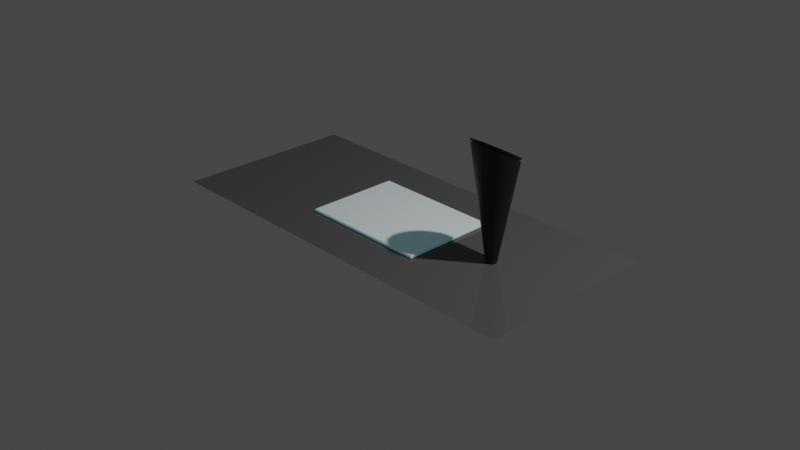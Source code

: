 # Source: blend.blend  (saved by Blender 3.6.13; exported with 4.5.12 LTS)
import bpy
from mathutils import Matrix  # noqa: F401  (used for matrix-valued properties, if any)

bpy.ops.wm.read_factory_settings(use_empty=True)
scene = bpy.context.scene
scene.name = 'Scene'

# ---- collections
col_collection = bpy.data.collections.new('Collection'); scene.collection.children.link(col_collection)

# ---- materials (node trees are filled in below, after node groups)
mat_x = bpy.data.materials.new('マテリアル')
mat_button = bpy.data.materials.new('button')
mat_x_1 = bpy.data.materials.new('棒')

# ---- node groups
ng_auto_smooth = bpy.data.node_groups.new('Auto Smooth', 'GeometryNodeTree')
_s = ng_auto_smooth.interface.new_socket(name='Geometry', in_out='OUTPUT', socket_type='NodeSocketGeometry')
_s = ng_auto_smooth.interface.new_socket(name='Geometry', in_out='INPUT', socket_type='NodeSocketGeometry')
_s = ng_auto_smooth.interface.new_socket(name='Angle', in_out='INPUT', socket_type='NodeSocketFloat')
_s.subtype = 'ANGLE'
_s.min_value = 0.0
_s.max_value = 3.142
ng_auto_smooth.is_modifier = True
_N = ng_auto_smooth.nodes; _L = ng_auto_smooth.links
n0 = _N.new('NodeGroupOutput'); n0.name = 'Group Output'; n0.location = (480, -100)
n1 = _N.new('NodeGroupInput'); n1.name = 'Group Input'; n1.location = (-420, -300)
n2 = _N.new('NodeGroupInput'); n2.name = 'Group Input.001'; n2.location = (-60, -100)
n3 = _N.new('GeometryNodeSetShadeSmooth'); n3.name = 'Set Shade Smooth'; n3.location = (120, -100)
n3.domain = 'EDGE'
n4 = _N.new('GeometryNodeSetShadeSmooth'); n4.name = 'Set Shade Smooth.001'; n4.location = (300, -100)
n5 = _N.new('GeometryNodeInputMeshEdgeAngle'); n5.name = 'Edge Angle'; n5.location = (-420, -220)
n6 = _N.new('GeometryNodeInputEdgeSmooth'); n6.name = 'Is Edge Smooth'; n6.location = (-60, -160)
n7 = _N.new('GeometryNodeInputShadeSmooth'); n7.name = 'Is Face Smooth'; n7.location = (-240, -340)
n8 = _N.new('FunctionNodeBooleanMath'); n8.name = 'Boolean Math'; n8.location = (-60, -220)
n9 = _N.new('FunctionNodeCompare'); n9.name = 'Compare'; n9.location = (-240, -180)
n9.operation = 'LESS_EQUAL'
_L.new(n5.outputs[0], n9.inputs[0])
_L.new(n4.outputs[0], n0.inputs[0])
_L.new(n1.outputs[1], n9.inputs[1])
_L.new(n9.outputs[0], n8.inputs[0])
_L.new(n7.outputs[0], n8.inputs[1])
_L.new(n2.outputs[0], n3.inputs[0])
_L.new(n6.outputs[0], n3.inputs[1])
_L.new(n3.outputs[0], n4.inputs[0])
_L.new(n8.outputs[0], n3.inputs[2])
n0.is_active_output = True

# ---- material node trees
mat_x.use_nodes = True; mat_x.node_tree.nodes.clear()
_N = mat_x.node_tree.nodes; _L = mat_x.node_tree.links
n0 = _N.new('ShaderNodeBsdfPrincipled'); n0.name = 'プリンシプルBSDF'; n0.location = (10, 300)
n0.distribution = 'GGX'
n0.subsurface_method = 'RANDOM_WALK_SKIN'
n0.inputs[0].default_value = (0.08001, 0.08001, 0.08001, 1.0)
n0.inputs[2].default_value = 0.0
n0.inputs[3].default_value = 1.45
n0.inputs[27].default_value = (0.0, 0.0, 0.0, 1.0)
n0.inputs[28].default_value = 1.0
n1 = _N.new('ShaderNodeOutputMaterial'); n1.name = 'マテリアル出力'; n1.location = (300, 300)
_L.new(n0.outputs[0], n1.inputs[0])
n1.is_active_output = True
mat_button.use_nodes = True; mat_button.node_tree.nodes.clear()
_N = mat_button.node_tree.nodes; _L = mat_button.node_tree.links
n0 = _N.new('ShaderNodeBsdfPrincipled'); n0.name = 'プリンシプルBSDF'; n0.location = (10, 300)
n0.distribution = 'GGX'
n0.subsurface_method = 'RANDOM_WALK_SKIN'
n0.inputs[3].default_value = 1.45
n0.inputs[27].default_value = (0.01144, 0.04937, 0.05779, 1.0)
n0.inputs[28].default_value = 1.0
n1 = _N.new('ShaderNodeOutputMaterial'); n1.name = 'マテリアル出力'; n1.location = (300, 300)
_L.new(n0.outputs[0], n1.inputs[0])
n1.is_active_output = True
mat_x_1.use_nodes = True; mat_x_1.node_tree.nodes.clear()
_N = mat_x_1.node_tree.nodes; _L = mat_x_1.node_tree.links
n0 = _N.new('ShaderNodeBsdfPrincipled'); n0.name = 'プリンシプルBSDF'; n0.location = (10, 300)
n0.distribution = 'GGX'
n0.subsurface_method = 'RANDOM_WALK_SKIN'
n0.inputs[0].default_value = (0.01222, 0.01222, 0.01222, 1.0)
n0.inputs[3].default_value = 1.45
n0.inputs[27].default_value = (0.0, 0.0, 0.0, 1.0)
n0.inputs[28].default_value = 1.0
n1 = _N.new('ShaderNodeOutputMaterial'); n1.name = 'マテリアル出力'; n1.location = (300, 300)
_L.new(n0.outputs[0], n1.inputs[0])
n1.is_active_output = True

# ---- world
world_world = bpy.data.worlds.new('World'); scene.world = world_world
world_world.use_nodes = True; world_world.node_tree.nodes.clear()
_N = world_world.node_tree.nodes; _L = world_world.node_tree.links
n0 = _N.new('ShaderNodeOutputWorld'); n0.name = 'World Output'; n0.location = (300, 300)
n1 = _N.new('ShaderNodeBackground'); n1.name = 'Background'; n1.location = (10, 300)
n1.inputs[0].default_value = (0.05088, 0.05088, 0.05088, 1.0)
_L.new(n1.outputs[0], n0.inputs[0])
n0.is_active_output = True
world_world.color = (0.05088, 0.05088, 0.05088)
world_world.use_sun_shadow = False
world_world.sun_shadow_jitter_overblur = 0.0

# ---- cameras
cam_camera = bpy.data.cameras.new('Camera')
cam_camera.clip_end = 100.0
cam_camera.ortho_scale = 7.314

# ---- lights
light_light = bpy.data.lights.new('Light', 'POINT')
light_light.transmission_factor = 0.0
light_light.energy = 1000.0
light_light.shadow_soft_size = 0.1
light_light.shadow_maximum_resolution = 0.006
light_light.use_absolute_resolution = True

# ---- meshes
me_x = bpy.data.meshes.new('平面')
me_x.from_pydata([(-1.0, -1.0, 0.0), (1.0, -1.0, 0.0), (-1.0, 1.0, 0.0), (1.0, 1.0, 0.0)], [], [(0, 1, 3, 2)])
_uv = me_x.uv_layers.new(name='UVマップ')
_uv.uv.foreach_set('vector', [0.0, 0.0, 1.0, 0.0, 1.0, 1.0, 0.0, 1.0])
me_x.materials.append(mat_x)
me_x.update()
me_x_1 = bpy.data.meshes.new('立方体')
me_x_1.from_pydata([(-1.0, -1.0, -1.0), (-1.0, 1.0, -1.672), (1.0, -1.0, -1.0), (1.0, 1.0, -1.0), (-0.9749, -0.9749, 1.0), (-1.0, -1.0, 0.3026), (-0.9875, -0.9875, 0.9875), (-0.9749, 0.9749, 1.0), (-1.0, 1.0, 0.3026), (-0.9875, 0.9875, 0.9875), (0.9749, -0.9749, 1.0), (1.0, -1.0, 0.3026), (0.9875, -0.9875, 0.9875), (0.9749, 0.9749, 1.0), (1.0, 1.0, 0.3026), (0.9875, 0.9875, 0.9875)], [], [(13, 7, 4, 10), (3, 14, 11, 2), (0, 5, 8, 1), (1, 3, 2, 0), (1, 8, 14, 3), (4, 7, 9, 6), (6, 9, 8, 5), (7, 13, 15, 9), (9, 15, 14, 8), (13, 10, 12, 15), (15, 12, 11, 14), (10, 4, 6, 12), (12, 6, 5, 11), (2, 11, 5, 0)])
_uv = me_x_1.uv_layers.new(name='UVマップ')
_uv.uv.foreach_set('vector', [0.6281, 0.5031, 0.8719, 0.5031, 0.8719, 0.7469, 0.6281, 0.7469, 0.375, 0.5, 0.6219, 0.5, 0.6219, 0.75, 0.375, 0.75, 0.375, 0.0, 0.6219, 0.0, 0.6219, 0.25, 0.375, 0.25, 0.125, 0.5, 0.375, 0.5, 0.375, 0.75, 0.125, 0.75, 0.375, 0.25, 0.6219, 0.25, 0.6219, 0.5, 0.375, 0.5, 0.8719, 0.7469, 0.8719, 0.5031, 0.875, 0.5016, 0.875, 0.7484, 0.625, 0.001567, 0.625, 0.2484, 0.6219, 0.25, 0.6219, 0.0, 0.8719, 0.5031, 0.6281, 0.5031, 0.6266, 0.5, 0.8734, 0.5, 0.625, 0.2516, 0.625, 0.4984, 0.6219, 0.5, 0.6219, 0.25, 0.6281, 0.5031, 0.6281, 0.7469, 0.625, 0.7484, 0.625, 0.5016, 0.625, 0.5016, 0.625, 0.7484, 0.6219, 0.75, 0.6219, 0.5, 0.6281, 0.7469, 0.8719, 0.7469, 0.8734, 0.75, 0.6266, 0.75, 0.625, 0.7516, 0.625, 0.9984, 0.6219, 1.0, 0.6219, 0.75, 0.375, 0.75, 0.6219, 0.75, 0.6219, 1.0, 0.375, 1.0])
me_x_1.materials.append(mat_button)
me_x_1.update()
me_x_2 = bpy.data.meshes.new('円柱')
me_x_2.from_pydata([(-3.994e-07, 0.1624, -1.0), (-1.271e-07, 0.6137, 1.906), (0.03168, 0.1593, -1.0), (0.1394, 0.6019, 1.913), (0.06214, 0.15, -1.0), (0.2734, 0.567, 1.933), (0.09022, 0.135, -1.0), (0.3969, 0.5103, 1.967), (0.1148, 0.1148, -1.0), (0.5052, 0.434, 2.013), (0.135, 0.09022, -1.0), (0.594, 0.341, 2.068), (0.15, 0.06214, -1.0), (0.66, 0.2349, 2.131), (0.1593, 0.03168, -1.0), (0.7007, 0.1197, 2.2), (0.1624, -1.914e-09, -1.0), (0.7144, -3.672e-07, 2.271), (0.1593, -0.03168, -1.0), (0.7007, -0.1197, 2.343), (0.15, -0.06214, -1.0), (0.66, -0.2349, 2.411), (0.135, -0.09022, -1.0), (0.594, -0.341, 2.475), (0.1148, -0.1148, -1.0), (0.5052, -0.434, 2.53), (0.09022, -0.135, -1.0), (0.3969, -0.5103, 2.575), (0.06214, -0.15, -1.0), (0.2734, -0.567, 2.609), (0.03168, -0.1593, -1.0), (0.1394, -0.6019, 2.63), (-3.994e-07, -0.1624, -1.0), (-1.271e-07, -0.6137, 2.637), (-0.03168, -0.1593, -1.0), (-0.1394, -0.6019, 2.63), (-0.06214, -0.15, -1.0), (-0.2734, -0.567, 2.609), (-0.09022, -0.135, -1.0), (-0.3969, -0.5103, 2.575), (-0.1148, -0.1148, -1.0), (-0.5052, -0.434, 2.53), (-0.135, -0.09022, -1.0), (-0.594, -0.341, 2.475), (-0.15, -0.06214, -1.0), (-0.66, -0.2349, 2.411), (-0.1593, -0.03168, -1.0), (-0.7007, -0.1197, 2.343), (-0.1624, -1.914e-09, -1.0), (-0.7144, -3.672e-07, 2.271), (-0.1593, 0.03168, -1.0), (-0.7007, 0.1197, 2.2), (-0.15, 0.06214, -1.0), (-0.66, 0.2349, 2.131), (-0.135, 0.09022, -1.0), (-0.594, 0.341, 2.068), (-0.1148, 0.1148, -1.0), (-0.5052, 0.434, 2.013), (-0.09022, 0.135, -1.0), (-0.3969, 0.5103, 1.967), (-0.06214, 0.15, -1.0), (-0.2734, 0.567, 1.933), (-0.03168, 0.1593, -1.0), (-0.1394, 0.6019, 1.913), (-1.317e-07, 0.6061, 1.856), (-1.362e-07, 0.5986, 1.809), (0.1358, 0.5871, 1.815), (0.1375, 0.5944, 1.863), (0.2663, 0.5531, 1.835), (0.2698, 0.5599, 1.884), (0.3867, 0.4977, 1.868), (0.3917, 0.5039, 1.917), (0.4921, 0.4233, 1.912), (0.4985, 0.4285, 1.962), (0.5787, 0.3326, 1.966), (0.5862, 0.3367, 2.016), (0.6431, 0.2291, 2.027), (0.6513, 0.2319, 2.078), (0.6827, 0.1168, 2.094), (0.6914, 0.1182, 2.145), (0.6962, -3.552e-07, 2.163), (0.7049, -3.609e-07, 2.215), (0.6829, -0.1168, 2.233), (0.6912, -0.1182, 2.284), (0.6434, -0.2292, 2.3), (0.651, -0.2318, 2.351), (0.5791, -0.3328, 2.361), (0.5858, -0.3365, 2.413), (0.4925, -0.4236, 2.416), (0.4981, -0.4282, 2.466), (0.387, -0.4982, 2.46), (0.3914, -0.5035, 2.511), (0.2666, -0.5536, 2.493), (0.2696, -0.5594, 2.543), (0.1359, -0.5877, 2.513), (0.1374, -0.5938, 2.564), (-1.358e-07, -0.5992, 2.52), (-1.321e-07, -0.6055, 2.571), (-0.1359, -0.5877, 2.513), (-0.1374, -0.5938, 2.564), (-0.2666, -0.5536, 2.493), (-0.2696, -0.5594, 2.543), (-0.387, -0.4982, 2.46), (-0.3914, -0.5035, 2.511), (-0.4925, -0.4236, 2.416), (-0.4982, -0.4282, 2.466), (-0.5791, -0.3328, 2.361), (-0.5858, -0.3365, 2.413), (-0.6434, -0.2292, 2.3), (-0.651, -0.2318, 2.351), (-0.6829, -0.1168, 2.233), (-0.6912, -0.1182, 2.284), (-0.6962, -3.552e-07, 2.163), (-0.7049, -3.609e-07, 2.215), (-0.6827, 0.1168, 2.094), (-0.6914, 0.1182, 2.145), (-0.6431, 0.2291, 2.027), (-0.6513, 0.2319, 2.078), (-0.5787, 0.3326, 1.966), (-0.5862, 0.3367, 2.016), (-0.4921, 0.4233, 1.912), (-0.4985, 0.4285, 1.962), (-0.3867, 0.4977, 1.868), (-0.3917, 0.5039, 1.917), (-0.2663, 0.5531, 1.835), (-0.2698, 0.5599, 1.884), (-0.1358, 0.5871, 1.815), (-0.1375, 0.5944, 1.863), (-0.1272, 0.5501, 1.839), (-0.1289, 0.5569, 1.884), (-1.836e-07, 0.5678, 1.877), (-1.878e-07, 0.5609, 1.833), (-0.2495, 0.5182, 1.858), (-0.2528, 0.5246, 1.903), (-0.3623, 0.4663, 1.888), (-0.367, 0.4721, 1.934), (-0.4611, 0.3966, 1.93), (-0.4671, 0.4015, 1.976), (-0.5422, 0.3116, 1.98), (-0.5492, 0.3155, 2.027), (-0.6025, 0.2147, 2.037), (-0.6102, 0.2173, 2.085), (-0.6397, 0.1094, 2.1), (-0.6478, 0.1108, 2.148), (-0.6523, -3.571e-07, 2.165), (-0.6604, -3.624e-07, 2.213), (-0.6398, -0.1095, 2.23), (-0.6476, -0.1107, 2.278), (-0.6028, -0.2147, 2.293), (-0.61, -0.2172, 2.341), (-0.5426, -0.3118, 2.351), (-0.5489, -0.3153, 2.398), (-0.4615, -0.3969, 2.401), (-0.4667, -0.4012, 2.449), (-0.3626, -0.4667, 2.443), (-0.3667, -0.4717, 2.49), (-0.2498, -0.5187, 2.474), (-0.2525, -0.5241, 2.521), (-0.1273, -0.5506, 2.493), (-0.1287, -0.5564, 2.54), (-1.874e-07, -0.5614, 2.499), (-1.839e-07, -0.5673, 2.546), (0.1273, -0.5506, 2.493), (0.1287, -0.5564, 2.54), (0.2498, -0.5187, 2.474), (0.2525, -0.5241, 2.521), (0.3626, -0.4667, 2.443), (0.3667, -0.4717, 2.49), (0.4615, -0.3969, 2.401), (0.4667, -0.4012, 2.449), (0.5426, -0.3118, 2.351), (0.5489, -0.3153, 2.398), (0.6028, -0.2147, 2.293), (0.61, -0.2172, 2.341), (0.6398, -0.1095, 2.23), (0.6476, -0.1107, 2.278), (0.6523, -3.571e-07, 2.165), (0.6604, -3.624e-07, 2.213), (0.6397, 0.1094, 2.1), (0.6478, 0.1108, 2.148), (0.6025, 0.2147, 2.037), (0.6102, 0.2173, 2.085), (0.5422, 0.3116, 1.98), (0.5492, 0.3155, 2.027), (0.4611, 0.3966, 1.93), (0.4671, 0.4015, 1.976), (0.3623, 0.4663, 1.888), (0.367, 0.4721, 1.934), (0.2495, 0.5182, 1.858), (0.2528, 0.5246, 1.903), (0.1272, 0.5501, 1.839), (0.1289, 0.5569, 1.884)], [], [(62, 126, 65, 0), (4, 68, 70, 6), (6, 70, 72, 8), (8, 72, 74, 10), (10, 74, 76, 12), (12, 76, 78, 14), (14, 78, 80, 16), (16, 80, 82, 18), (18, 82, 84, 20), (20, 84, 86, 22), (22, 86, 88, 24), (24, 88, 90, 26), (26, 90, 92, 28), (28, 92, 94, 30), (30, 94, 96, 32), (32, 96, 98, 34), (34, 98, 100, 36), (36, 100, 102, 38), (38, 102, 104, 40), (40, 104, 106, 42), (42, 106, 108, 44), (44, 108, 110, 46), (46, 110, 112, 48), (48, 112, 114, 50), (50, 114, 116, 52), (52, 116, 118, 54), (54, 118, 120, 56), (56, 120, 122, 58), (58, 122, 124, 60), (60, 124, 126, 62), (3, 1, 63, 61, 59, 57, 55, 53, 51, 49, 47, 45, 43, 41, 39, 37, 35, 33, 31, 29, 27, 25, 23, 21, 19, 17, 15, 13, 11, 9, 7, 5), (0, 65, 66, 2), (0, 2, 4, 6, 8, 10, 12, 14, 16, 18, 20, 22, 24, 26, 28, 30, 32, 34, 36, 38, 40, 42, 44, 46, 48, 50, 52, 54, 56, 58, 60, 62), (2, 66, 68, 4), (125, 61, 63, 127), (123, 59, 61, 125), (121, 57, 59, 123), (119, 55, 57, 121), (117, 53, 55, 119), (115, 51, 53, 117), (113, 49, 51, 115), (111, 47, 49, 113), (109, 45, 47, 111), (107, 43, 45, 109), (105, 41, 43, 107), (103, 39, 41, 105), (101, 37, 39, 103), (99, 35, 37, 101), (97, 33, 35, 99), (95, 31, 33, 97), (93, 29, 31, 95), (91, 27, 29, 93), (89, 25, 27, 91), (87, 23, 25, 89), (85, 21, 23, 87), (83, 19, 21, 85), (81, 17, 19, 83), (79, 15, 17, 81), (77, 13, 15, 79), (75, 11, 13, 77), (73, 9, 11, 75), (71, 7, 9, 73), (69, 5, 7, 71), (67, 3, 5, 69), (64, 1, 3, 67), (79, 81, 177, 179), (116, 114, 142, 140), (97, 99, 159, 161), (115, 117, 141, 143), (82, 80, 176, 174), (100, 98, 158, 156), (81, 83, 175, 177), (118, 116, 140, 138), (99, 101, 157, 159), (117, 119, 139, 141), (84, 82, 174, 172), (66, 65, 131, 190), (102, 100, 156, 154), (83, 85, 173, 175), (64, 67, 191, 130), (120, 118, 138, 136), (101, 103, 155, 157), (68, 66, 190, 188), (119, 121, 137, 139), (86, 84, 172, 170), (67, 69, 189, 191), (104, 102, 154, 152), (85, 87, 171, 173), (122, 120, 136, 134), (103, 105, 153, 155), (70, 68, 188, 186), (121, 123, 135, 137), (88, 86, 170, 168), (69, 71, 187, 189), (106, 104, 152, 150), (87, 89, 169, 171), (124, 122, 134, 132), (127, 63, 1, 64), (129, 130, 131, 128), (133, 129, 128, 132), (135, 133, 132, 134), (137, 135, 134, 136), (139, 137, 136, 138), (141, 139, 138, 140), (143, 141, 140, 142), (145, 143, 142, 144), (147, 145, 144, 146), (149, 147, 146, 148), (151, 149, 148, 150), (153, 151, 150, 152), (155, 153, 152, 154), (157, 155, 154, 156), (159, 157, 156, 158), (161, 159, 158, 160), (163, 161, 160, 162), (165, 163, 162, 164), (167, 165, 164, 166), (169, 167, 166, 168), (171, 169, 168, 170), (173, 171, 170, 172), (175, 173, 172, 174), (177, 175, 174, 176), (179, 177, 176, 178), (181, 179, 178, 180), (183, 181, 180, 182), (185, 183, 182, 184), (187, 185, 184, 186), (189, 187, 186, 188), (191, 189, 188, 190), (130, 191, 190, 131), (98, 96, 160, 158), (80, 78, 178, 176), (113, 115, 143, 145), (95, 97, 161, 163), (114, 112, 144, 142), (77, 79, 179, 181), (96, 94, 162, 160), (78, 76, 180, 178), (111, 113, 145, 147), (93, 95, 163, 165), (112, 110, 146, 144), (127, 64, 130, 129), (75, 77, 181, 183), (94, 92, 164, 162), (76, 74, 182, 180), (109, 111, 147, 149), (65, 126, 128, 131), (91, 93, 165, 167), (110, 108, 148, 146), (73, 75, 183, 185), (92, 90, 166, 164), (125, 127, 129, 133), (74, 72, 184, 182), (107, 109, 149, 151), (126, 124, 132, 128), (89, 91, 167, 169), (108, 106, 150, 148), (71, 73, 185, 187), (90, 88, 168, 166), (123, 125, 133, 135), (72, 70, 186, 184), (105, 107, 151, 153)])
me_x_2.polygons.foreach_set('use_smooth', [True] * 162)
_uv = me_x_2.uv_layers.new(name='UVマップ')
_uv.uv.foreach_set('vector', [0.03125, 0.5, 0.03125, 0.9833, 0.0, 0.9833, 0.0, 0.5, 0.9375, 0.5, 0.9375, 0.9833, 0.9062, 0.9833, 0.9062, 0.5, 0.9062, 0.5, 0.9062, 0.9833, 0.875, 0.9833, 0.875, 0.5, 0.875, 0.5, 0.875, 0.9833, 0.8437, 0.9833, 0.8438, 0.5, 0.8438, 0.5, 0.8438, 0.9833, 0.8125, 0.9833, 0.8125, 0.5, 0.8125, 0.5, 0.8125, 0.9833, 0.7812, 0.9834, 0.7812, 0.5, 0.7812, 0.5, 0.7812, 0.9834, 0.75, 0.9835, 0.75, 0.5, 0.75, 0.5, 0.75, 0.9835, 0.7188, 0.9836, 0.7188, 0.5, 0.7188, 0.5, 0.7188, 0.9836, 0.6875, 0.9836, 0.6875, 0.5, 0.6875, 0.5, 0.6875, 0.9836, 0.6562, 0.9837, 0.6562, 0.5, 0.6562, 0.5, 0.6562, 0.9837, 0.625, 0.9838, 0.625, 0.5, 0.625, 0.5, 0.625, 0.9838, 0.5938, 0.9839, 0.5938, 0.5, 0.5938, 0.5, 0.5938, 0.9839, 0.5625, 0.9839, 0.5625, 0.5, 0.5625, 0.5, 0.5625, 0.9839, 0.5312, 0.9839, 0.5312, 0.5, 0.5312, 0.5, 0.5312, 0.9839, 0.5, 0.9839, 0.5, 0.5, 0.5, 0.5, 0.5, 0.9839, 0.4688, 0.9839, 0.4688, 0.5, 0.4688, 0.5, 0.4688, 0.9839, 0.4375, 0.9839, 0.4375, 0.5, 0.4375, 0.5, 0.4375, 0.9839, 0.4062, 0.9839, 0.4062, 0.5, 0.4062, 0.5, 0.4062, 0.9839, 0.375, 0.9838, 0.375, 0.5, 0.375, 0.5, 0.375, 0.9838, 0.3438, 0.9837, 0.3438, 0.5, 0.3438, 0.5, 0.3438, 0.9837, 0.3125, 0.9836, 0.3125, 0.5, 0.3125, 0.5, 0.3125, 0.9836, 0.2812, 0.9836, 0.2812, 0.5, 0.2812, 0.5, 0.2812, 0.9836, 0.25, 0.9835, 0.25, 0.5, 0.25, 0.5, 0.25, 0.9835, 0.2188, 0.9834, 0.2188, 0.5, 0.2188, 0.5, 0.2188, 0.9834, 0.1875, 0.9833, 0.1875, 0.5, 0.1875, 0.5, 0.1875, 0.9833, 0.1562, 0.9833, 0.1562, 0.5, 0.1562, 0.5, 0.1562, 0.9833, 0.125, 0.9833, 0.125, 0.5, 0.125, 0.5, 0.125, 0.9833, 0.09375, 0.9833, 0.09375, 0.5, 0.09375, 0.5, 0.09375, 0.9833, 0.0625, 0.9833, 0.0625, 0.5, 0.0625, 0.5, 0.0625, 0.9833, 0.03125, 0.9833, 0.03125, 0.5, 0.2968, 0.4854, 0.25, 0.49, 0.2032, 0.4854, 0.1582, 0.4717, 0.1167, 0.4496, 0.08029, 0.4197, 0.05045, 0.3833, 0.02827, 0.3418, 0.01461, 0.2968, 0.01, 0.25, 0.01461, 0.2032, 0.02827, 0.1582, 0.05045, 0.1167, 0.08029, 0.08029, 0.1167, 0.05045, 0.1582, 0.02827, 0.2032, 0.01461, 0.25, 0.01, 0.2968, 0.01461, 0.3418, 0.02827, 0.3833, 0.05045, 0.4197, 0.08029, 0.4496, 0.1167, 0.4717, 0.1582, 0.4854, 0.2032, 0.49, 0.25, 0.4854, 0.2968, 0.4717, 0.3418, 0.4496, 0.3833, 0.4197, 0.4197, 0.3833, 0.4496, 0.3418, 0.4717, 1.0, 0.5, 1.0, 0.9833, 0.9688, 0.9833, 0.9688, 0.5, 0.75, 0.49, 0.7968, 0.4854, 0.8418, 0.4717, 0.8833, 0.4496, 0.9197, 0.4197, 0.9496, 0.3833, 0.9717, 0.3418, 0.9854, 0.2968, 0.99, 0.25, 0.9854, 0.2032, 0.9717, 0.1582, 0.9496, 0.1167, 0.9197, 0.08029, 0.8833, 0.05045, 0.8418, 0.02827, 0.7968, 0.01461, 0.75, 0.01, 0.7032, 0.01461, 0.6582, 0.02827, 0.6167, 0.05045, 0.5803, 0.08029, 0.5504, 0.1167, 0.5283, 0.1582, 0.5146, 0.2032, 0.51, 0.25, 0.5146, 0.2968, 0.5283, 0.3418, 0.5504, 0.3833, 0.5803, 0.4197, 0.6167, 0.4496, 0.6582, 0.4717, 0.7032, 0.4854, 0.9688, 0.5, 0.9688, 0.9833, 0.9375, 0.9833, 0.9375, 0.5, 0.0625, 0.9915, 0.0625, 1.0, 0.03125, 1.0, 0.03125, 0.9915, 0.09375, 0.9915, 0.09375, 1.0, 0.0625, 1.0, 0.0625, 0.9915, 0.125, 0.9915, 0.125, 1.0, 0.09375, 1.0, 0.09375, 0.9915, 0.1562, 0.9915, 0.1562, 1.0, 0.125, 1.0, 0.125, 0.9915, 0.1875, 0.9914, 0.1875, 1.0, 0.1562, 1.0, 0.1562, 0.9915, 0.2187, 0.9914, 0.2188, 1.0, 0.1875, 1.0, 0.1875, 0.9914, 0.25, 0.9913, 0.25, 1.0, 0.2188, 1.0, 0.2187, 0.9914, 0.2812, 0.9912, 0.2812, 1.0, 0.25, 1.0, 0.25, 0.9913, 0.3125, 0.9912, 0.3125, 1.0, 0.2812, 1.0, 0.2812, 0.9912, 0.3438, 0.9911, 0.3438, 1.0, 0.3125, 1.0, 0.3125, 0.9912, 0.375, 0.991, 0.375, 1.0, 0.3438, 1.0, 0.3438, 0.9911, 0.4062, 0.9909, 0.4062, 1.0, 0.375, 1.0, 0.375, 0.991, 0.4375, 0.9909, 0.4375, 1.0, 0.4062, 1.0, 0.4062, 0.9909, 0.4688, 0.9909, 0.4688, 1.0, 0.4375, 1.0, 0.4375, 0.9909, 0.5, 0.9908, 0.5, 1.0, 0.4688, 1.0, 0.4688, 0.9909, 0.5312, 0.9909, 0.5312, 1.0, 0.5, 1.0, 0.5, 0.9908, 0.5625, 0.9909, 0.5625, 1.0, 0.5312, 1.0, 0.5312, 0.9909, 0.5938, 0.9909, 0.5938, 1.0, 0.5625, 1.0, 0.5625, 0.9909, 0.625, 0.991, 0.625, 1.0, 0.5938, 1.0, 0.5938, 0.9909, 0.6562, 0.9911, 0.6562, 1.0, 0.625, 1.0, 0.625, 0.991, 0.6875, 0.9912, 0.6875, 1.0, 0.6562, 1.0, 0.6562, 0.9911, 0.7188, 0.9912, 0.7188, 1.0, 0.6875, 1.0, 0.6875, 0.9912, 0.75, 0.9913, 0.75, 1.0, 0.7188, 1.0, 0.7188, 0.9912, 0.7812, 0.9914, 0.7812, 1.0, 0.75, 1.0, 0.75, 0.9913, 0.8125, 0.9914, 0.8125, 1.0, 0.7812, 1.0, 0.7812, 0.9914, 0.8438, 0.9915, 0.8438, 1.0, 0.8125, 1.0, 0.8125, 0.9914, 0.875, 0.9915, 0.875, 1.0, 0.8438, 1.0, 0.8438, 0.9915, 0.9062, 0.9915, 0.9062, 1.0, 0.875, 1.0, 0.875, 0.9915, 0.9375, 0.9915, 0.9375, 1.0, 0.9062, 1.0, 0.9062, 0.9915, 0.9688, 0.9915, 0.9688, 1.0, 0.9375, 1.0, 0.9375, 0.9915, 1.0, 0.9915, 1.0, 1.0, 0.9688, 1.0, 0.9688, 0.9915, 0.7812, 0.9914, 0.75, 0.9913, 0.75, 0.9913, 0.7812, 0.9914, 0.1875, 0.9833, 0.2188, 0.9834, 0.2188, 0.9834, 0.1875, 0.9833, 0.5, 0.9908, 0.4688, 0.9909, 0.4688, 0.9909, 0.5, 0.9908, 0.2187, 0.9914, 0.1875, 0.9914, 0.1875, 0.9914, 0.2187, 0.9914, 0.7188, 0.9836, 0.75, 0.9835, 0.75, 0.9835, 0.7188, 0.9836, 0.4375, 0.9839, 0.4688, 0.9839, 0.4688, 0.9839, 0.4375, 0.9839, 0.75, 0.9913, 0.7188, 0.9912, 0.7188, 0.9912, 0.75, 0.9913, 0.1562, 0.9833, 0.1875, 0.9833, 0.1875, 0.9833, 0.1562, 0.9833, 0.4688, 0.9909, 0.4375, 0.9909, 0.4375, 0.9909, 0.4688, 0.9909, 0.1875, 0.9914, 0.1562, 0.9915, 0.1562, 0.9915, 0.1875, 0.9914, 0.6875, 0.9836, 0.7188, 0.9836, 0.7188, 0.9836, 0.6875, 0.9836, 0.9688, 0.9833, 1.0, 0.9833, 1.0, 0.9833, 0.9688, 0.9833, 0.4062, 0.9839, 0.4375, 0.9839, 0.4375, 0.9839, 0.4062, 0.9839, 0.7188, 0.9912, 0.6875, 0.9912, 0.6875, 0.9912, 0.7188, 0.9912, 1.0, 0.9915, 0.9688, 0.9915, 0.9688, 0.9915, 1.0, 0.9915, 0.125, 0.9833, 0.1562, 0.9833, 0.1562, 0.9833, 0.125, 0.9833, 0.4375, 0.9909, 0.4062, 0.9909, 0.4062, 0.9909, 0.4375, 0.9909, 0.9375, 0.9833, 0.9688, 0.9833, 0.9688, 0.9833, 0.9375, 0.9833, 0.1562, 0.9915, 0.125, 0.9915, 0.125, 0.9915, 0.1562, 0.9915, 0.6562, 0.9837, 0.6875, 0.9836, 0.6875, 0.9836, 0.6562, 0.9837, 0.9688, 0.9915, 0.9375, 0.9915, 0.9375, 0.9915, 0.9688, 0.9915, 0.375, 0.9838, 0.4062, 0.9839, 0.4062, 0.9839, 0.375, 0.9838, 0.6875, 0.9912, 0.6562, 0.9911, 0.6562, 0.9911, 0.6875, 0.9912, 0.09375, 0.9833, 0.125, 0.9833, 0.125, 0.9833, 0.09375, 0.9833, 0.4062, 0.9909, 0.375, 0.991, 0.375, 0.991, 0.4062, 0.9909, 0.9062, 0.9833, 0.9375, 0.9833, 0.9375, 0.9833, 0.9062, 0.9833, 0.125, 0.9915, 0.09375, 0.9915, 0.09375, 0.9915, 0.125, 0.9915, 0.625, 0.9838, 0.6562, 0.9837, 0.6562, 0.9837, 0.625, 0.9838, 0.9375, 0.9915, 0.9062, 0.9915, 0.9062, 0.9915, 0.9375, 0.9915, 0.3438, 0.9837, 0.375, 0.9838, 0.375, 0.9838, 0.3438, 0.9837, 0.6562, 0.9911, 0.625, 0.991, 0.625, 0.991, 0.6562, 0.9911, 0.0625, 0.9833, 0.09375, 0.9833, 0.09375, 0.9833, 0.0625, 0.9833, 0.03125, 0.9915, 0.03125, 1.0, 0.0, 1.0, 0.0, 0.9915, 0.03125, 0.9915, 0.0, 0.9915, 0.0, 0.9833, 0.03125, 0.9833, 0.0625, 0.9915, 0.03125, 0.9915, 0.03125, 0.9833, 0.0625, 0.9833, 0.09375, 0.9915, 0.0625, 0.9915, 0.0625, 0.9833, 0.09375, 0.9833, 0.125, 0.9915, 0.09375, 0.9915, 0.09375, 0.9833, 0.125, 0.9833, 0.1562, 0.9915, 0.125, 0.9915, 0.125, 0.9833, 0.1562, 0.9833, 0.1875, 0.9914, 0.1562, 0.9915, 0.1562, 0.9833, 0.1875, 0.9833, 0.2187, 0.9914, 0.1875, 0.9914, 0.1875, 0.9833, 0.2188, 0.9834, 0.25, 0.9913, 0.2187, 0.9914, 0.2188, 0.9834, 0.25, 0.9835, 0.2812, 0.9912, 0.25, 0.9913, 0.25, 0.9835, 0.2812, 0.9836, 0.3125, 0.9912, 0.2812, 0.9912, 0.2812, 0.9836, 0.3125, 0.9836, 0.3438, 0.9911, 0.3125, 0.9912, 0.3125, 0.9836, 0.3438, 0.9837, 0.375, 0.991, 0.3438, 0.9911, 0.3438, 0.9837, 0.375, 0.9838, 0.4062, 0.9909, 0.375, 0.991, 0.375, 0.9838, 0.4062, 0.9839, 0.4375, 0.9909, 0.4062, 0.9909, 0.4062, 0.9839, 0.4375, 0.9839, 0.4688, 0.9909, 0.4375, 0.9909, 0.4375, 0.9839, 0.4688, 0.9839, 0.5, 0.9908, 0.4688, 0.9909, 0.4688, 0.9839, 0.5, 0.9839, 0.5312, 0.9909, 0.5, 0.9908, 0.5, 0.9839, 0.5312, 0.9839, 0.5625, 0.9909, 0.5312, 0.9909, 0.5312, 0.9839, 0.5625, 0.9839, 0.5938, 0.9909, 0.5625, 0.9909, 0.5625, 0.9839, 0.5938, 0.9839, 0.625, 0.991, 0.5938, 0.9909, 0.5938, 0.9839, 0.625, 0.9838, 0.6562, 0.9911, 0.625, 0.991, 0.625, 0.9838, 0.6562, 0.9837, 0.6875, 0.9912, 0.6562, 0.9911, 0.6562, 0.9837, 0.6875, 0.9836, 0.7188, 0.9912, 0.6875, 0.9912, 0.6875, 0.9836, 0.7188, 0.9836, 0.75, 0.9913, 0.7188, 0.9912, 0.7188, 0.9836, 0.75, 0.9835, 0.7812, 0.9914, 0.75, 0.9913, 0.75, 0.9835, 0.7812, 0.9834, 0.8125, 0.9914, 0.7812, 0.9914, 0.7812, 0.9834, 0.8125, 0.9833, 0.8438, 0.9915, 0.8125, 0.9914, 0.8125, 0.9833, 0.8438, 0.9833, 0.875, 0.9915, 0.8438, 0.9915, 0.8437, 0.9833, 0.875, 0.9833, 0.9062, 0.9915, 0.875, 0.9915, 0.875, 0.9833, 0.9062, 0.9833, 0.9375, 0.9915, 0.9062, 0.9915, 0.9062, 0.9833, 0.9375, 0.9833, 0.9688, 0.9915, 0.9375, 0.9915, 0.9375, 0.9833, 0.9688, 0.9833, 1.0, 0.9915, 0.9688, 0.9915, 0.9688, 0.9833, 1.0, 0.9833, 0.4688, 0.9839, 0.5, 0.9839, 0.5, 0.9839, 0.4688, 0.9839, 0.75, 0.9835, 0.7812, 0.9834, 0.7812, 0.9834, 0.75, 0.9835, 0.25, 0.9913, 0.2187, 0.9914, 0.2187, 0.9914, 0.25, 0.9913, 0.5312, 0.9909, 0.5, 0.9908, 0.5, 0.9908, 0.5312, 0.9909, 0.2188, 0.9834, 0.25, 0.9835, 0.25, 0.9835, 0.2188, 0.9834, 0.8125, 0.9914, 0.7812, 0.9914, 0.7812, 0.9914, 0.8125, 0.9914, 0.5, 0.9839, 0.5312, 0.9839, 0.5312, 0.9839, 0.5, 0.9839, 0.7812, 0.9834, 0.8125, 0.9833, 0.8125, 0.9833, 0.7812, 0.9834, 0.2812, 0.9912, 0.25, 0.9913, 0.25, 0.9913, 0.2812, 0.9912, 0.5625, 0.9909, 0.5312, 0.9909, 0.5312, 0.9909, 0.5625, 0.9909, 0.25, 0.9835, 0.2812, 0.9836, 0.2812, 0.9836, 0.25, 0.9835, 0.03125, 0.9915, 0.0, 0.9915, 0.0, 0.9915, 0.03125, 0.9915, 0.8438, 0.9915, 0.8125, 0.9914, 0.8125, 0.9914, 0.8438, 0.9915, 0.5312, 0.9839, 0.5625, 0.9839, 0.5625, 0.9839, 0.5312, 0.9839, 0.8125, 0.9833, 0.8438, 0.9833, 0.8438, 0.9833, 0.8125, 0.9833, 0.3125, 0.9912, 0.2812, 0.9912, 0.2812, 0.9912, 0.3125, 0.9912, 0.0, 0.9833, 0.03125, 0.9833, 0.03125, 0.9833, 0.0, 0.9833, 0.5938, 0.9909, 0.5625, 0.9909, 0.5625, 0.9909, 0.5938, 0.9909, 0.2812, 0.9836, 0.3125, 0.9836, 0.3125, 0.9836, 0.2812, 0.9836, 0.875, 0.9915, 0.8438, 0.9915, 0.8438, 0.9915, 0.875, 0.9915, 0.5625, 0.9839, 0.5938, 0.9839, 0.5938, 0.9839, 0.5625, 0.9839, 0.0625, 0.9915, 0.03125, 0.9915, 0.03125, 0.9915, 0.0625, 0.9915, 0.8437, 0.9833, 0.875, 0.9833, 0.875, 0.9833, 0.8437, 0.9833, 0.3438, 0.9911, 0.3125, 0.9912, 0.3125, 0.9912, 0.3438, 0.9911, 0.03125, 0.9833, 0.0625, 0.9833, 0.0625, 0.9833, 0.03125, 0.9833, 0.625, 0.991, 0.5938, 0.9909, 0.5938, 0.9909, 0.625, 0.991, 0.3125, 0.9836, 0.3438, 0.9837, 0.3438, 0.9837, 0.3125, 0.9836, 0.9062, 0.9915, 0.875, 0.9915, 0.875, 0.9915, 0.9062, 0.9915, 0.5938, 0.9839, 0.625, 0.9838, 0.625, 0.9838, 0.5938, 0.9839, 0.09375, 0.9915, 0.0625, 0.9915, 0.0625, 0.9915, 0.09375, 0.9915, 0.875, 0.9833, 0.9062, 0.9833, 0.9062, 0.9833, 0.875, 0.9833, 0.375, 0.991, 0.3438, 0.9911, 0.3438, 0.9911, 0.375, 0.991])
me_x_2.materials.append(mat_x_1)
me_x_2.update()

# ---- objects
ob_light = bpy.data.objects.new('Light', light_light)
ob_camera = bpy.data.objects.new('Camera', cam_camera)
ob_x = bpy.data.objects.new('平面', me_x)
ob_x_1 = bpy.data.objects.new('立方体', me_x_1)
ob_x_2 = bpy.data.objects.new('円柱', me_x_2)

# ---- transforms, parenting, visibility, modifiers, constraints
ob_light.location = (4.076, 1.005, 5.904)
ob_light.rotation_euler = (0.6503, 0.05522, 1.866)
ob_light.lock_rotations_4d = False
ob_light.empty_display_type = 'ARROWS'
ob_light.color = (0.0, 0.0, 0.0, 0.0)
ob_light.lineart.crease_threshold = 0.0
ob_camera.location = (7.359, -6.926, 4.958)
ob_camera.rotation_euler = (1.109, 0.0, 0.8149)
ob_camera.lock_rotations_4d = False
ob_camera.empty_display_type = 'ARROWS'
ob_camera.color = (0.0, 0.0, 0.0, 0.0)
ob_camera.display_type = 'WIRE'
ob_camera.lineart.crease_threshold = 0.0
ob_x.location = (0.0, 0.0, 0.0)
ob_x.scale = (2.202, 1.0, 0.3465)
ob_x_1.location = (0.0, 0.0, 0.02082)
ob_x_1.scale = (0.7121, 0.5184, 0.01367)
ob_x_2.location = (1.26, 0.0, 0.3541)
ob_x_2.scale = (0.3521, 0.3521, 0.3521)
_m = ob_x_2.modifiers.new('Auto Smooth', 'NODES')
_m.node_group = ng_auto_smooth
_gi = [s.identifier for s in ng_auto_smooth.interface.items_tree if s.item_type == 'SOCKET' and s.in_out == 'INPUT']
_m[_gi[1]] = 0.5236  # Angle

# ---- collection membership
col_collection.objects.link(ob_light)
col_collection.objects.link(ob_camera)
col_collection.objects.link(ob_x)
col_collection.objects.link(ob_x_1)
col_collection.objects.link(ob_x_2)

# ---- scene / render settings (as saved in the file)
scene.camera = ob_camera
scene.frame_start = 1; scene.frame_end = 250; scene.frame_set(1)
scene.render.engine = 'CYCLES'
scene.cycles.sampling_pattern = 'TABULATED_SOBOL'
scene.view_settings.view_transform = 'Filmic'
bpy.context.view_layer.update()
